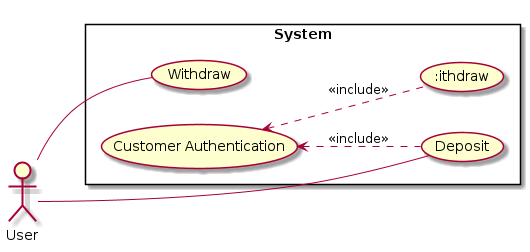

The diagram above was rendered by PlantUML. Its source (embedded in the PNG):
@startuml

left to right direction

skinparam packageStyle rectangle

actor User

rectangle System{

    User -- (Deposit)

    User -- (Withdraw)

    (Customer Authentication) <.. (Deposit): <<include>>

    (Customer Authentication) <.. (:ithdraw): <<include>>

}

@enduml